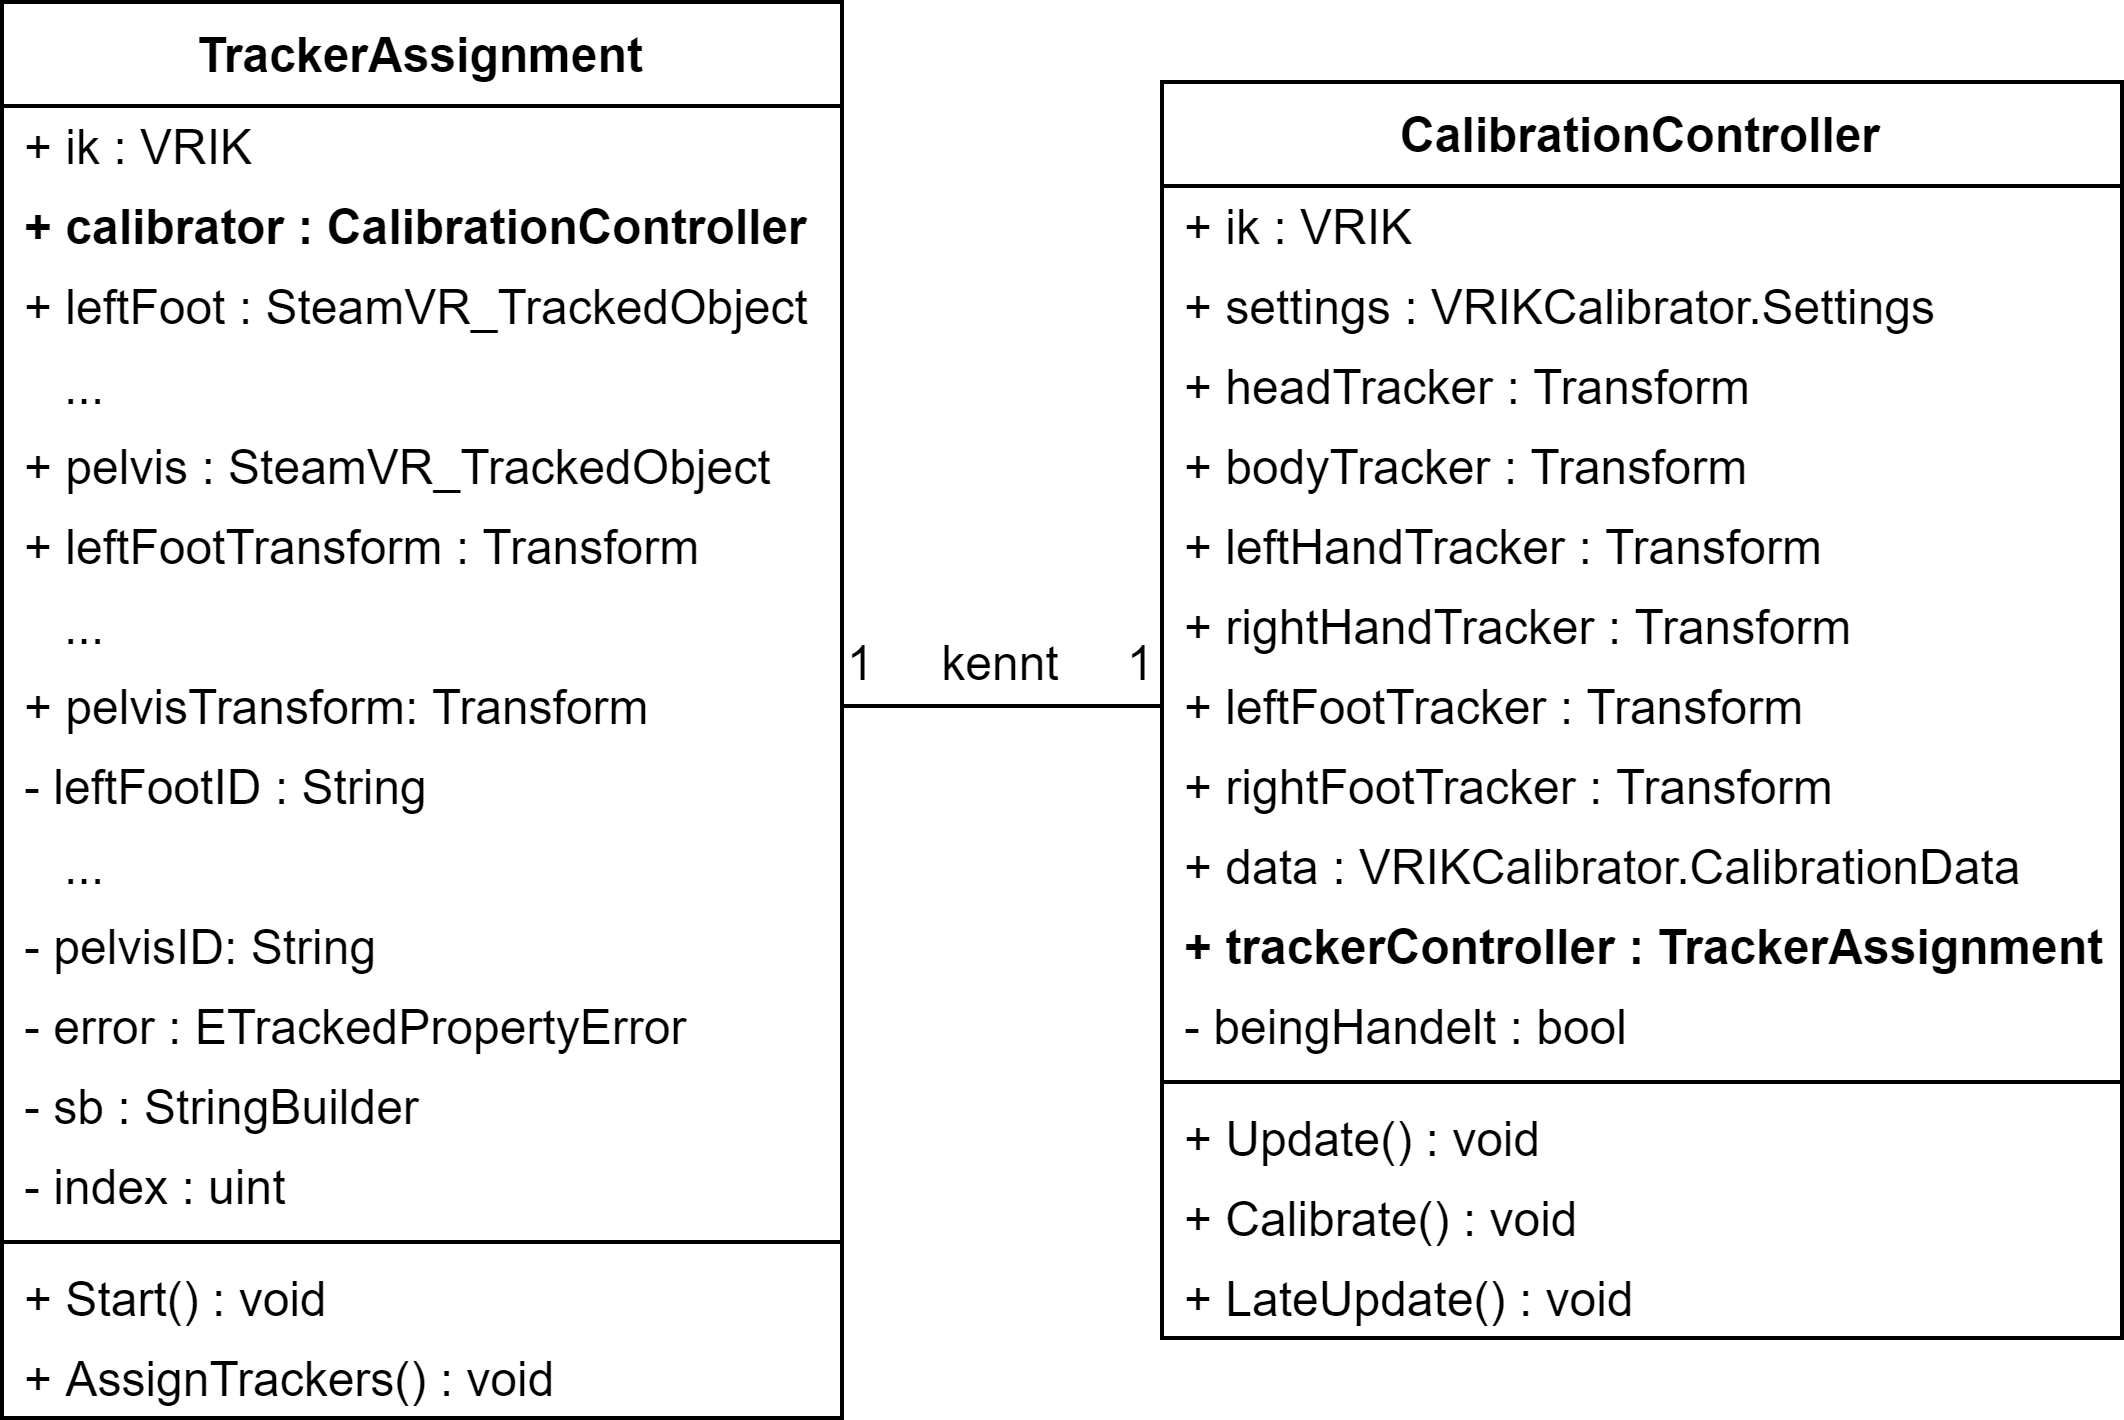

The diagram above was exported from draw.io. Its source (the exported page's mxGraphModel, read from the mxfile embedded in the PNG):
<mxGraphModel dx="813" dy="407" grid="1" gridSize="10" guides="1" tooltips="1" connect="1" arrows="1" fold="1" page="1" pageScale="1" pageWidth="827" pageHeight="1169" math="0" shadow="0">
  <root>
    <mxCell id="0" />
    <mxCell id="1" parent="0" />
    <mxCell id="Vg8fWKWwiWYTTE3KsRa9-35" value="" style="endArrow=none;html=1;exitX=1;exitY=0.5;exitDx=0;exitDy=0;entryX=0;entryY=0.5;entryDx=0;entryDy=0;" edge="1" parent="1" source="Vg8fWKWwiWYTTE3KsRa9-9" target="Vg8fWKWwiWYTTE3KsRa9-26">
      <mxGeometry width="50" height="50" relative="1" as="geometry">
        <mxPoint x="320" y="300" as="sourcePoint" />
        <mxPoint x="370" y="250" as="targetPoint" />
      </mxGeometry>
    </mxCell>
    <mxCell id="Vg8fWKWwiWYTTE3KsRa9-36" value="1" style="text;html=1;strokeColor=none;fillColor=none;align=center;verticalAlign=middle;whiteSpace=wrap;rounded=0;" vertex="1" parent="1">
      <mxGeometry x="290" y="235" width="10" height="20" as="geometry" />
    </mxCell>
    <mxCell id="Vg8fWKWwiWYTTE3KsRa9-37" value="1" style="text;html=1;strokeColor=none;fillColor=none;align=center;verticalAlign=middle;whiteSpace=wrap;rounded=0;" vertex="1" parent="1">
      <mxGeometry x="360" y="235" width="10" height="20" as="geometry" />
    </mxCell>
    <mxCell id="Vg8fWKWwiWYTTE3KsRa9-38" value="kennt" style="text;html=1;strokeColor=none;fillColor=none;align=center;verticalAlign=middle;whiteSpace=wrap;rounded=0;" vertex="1" parent="1">
      <mxGeometry x="310" y="230" width="40" height="30" as="geometry" />
    </mxCell>
    <mxCell id="Vg8fWKWwiWYTTE3KsRa9-1" value="TrackerAssignment" style="swimlane;fontStyle=1;align=center;verticalAlign=top;childLayout=stackLayout;horizontal=1;startSize=26;horizontalStack=0;resizeParent=1;resizeParentMax=0;resizeLast=0;collapsible=1;marginBottom=0;" vertex="1" parent="1">
      <mxGeometry x="80" y="80" width="210" height="354" as="geometry" />
    </mxCell>
    <mxCell id="Vg8fWKWwiWYTTE3KsRa9-39" value="+ ik : VRIK" style="text;strokeColor=none;fillColor=none;align=left;verticalAlign=middle;spacingLeft=4;spacingRight=4;overflow=hidden;rotatable=0;points=[[0,0.5],[1,0.5]];portConstraint=eastwest;" vertex="1" parent="Vg8fWKWwiWYTTE3KsRa9-1">
      <mxGeometry y="26" width="210" height="20" as="geometry" />
    </mxCell>
    <mxCell id="Vg8fWKWwiWYTTE3KsRa9-3" value="+ calibrator : CalibrationController" style="text;strokeColor=none;fillColor=none;align=left;verticalAlign=middle;spacingLeft=4;spacingRight=4;overflow=hidden;rotatable=0;points=[[0,0.5],[1,0.5]];portConstraint=eastwest;fontStyle=1" vertex="1" parent="Vg8fWKWwiWYTTE3KsRa9-1">
      <mxGeometry y="46" width="210" height="20" as="geometry" />
    </mxCell>
    <mxCell id="Vg8fWKWwiWYTTE3KsRa9-4" value="+ leftFoot : SteamVR_TrackedObject" style="text;strokeColor=none;fillColor=none;align=left;verticalAlign=middle;spacingLeft=4;spacingRight=4;overflow=hidden;rotatable=0;points=[[0,0.5],[1,0.5]];portConstraint=eastwest;" vertex="1" parent="Vg8fWKWwiWYTTE3KsRa9-1">
      <mxGeometry y="66" width="210" height="20" as="geometry" />
    </mxCell>
    <mxCell id="Vg8fWKWwiWYTTE3KsRa9-5" value="   ..." style="text;strokeColor=none;fillColor=none;align=left;verticalAlign=middle;spacingLeft=4;spacingRight=4;overflow=hidden;rotatable=0;points=[[0,0.5],[1,0.5]];portConstraint=eastwest;" vertex="1" parent="Vg8fWKWwiWYTTE3KsRa9-1">
      <mxGeometry y="86" width="210" height="20" as="geometry" />
    </mxCell>
    <mxCell id="Vg8fWKWwiWYTTE3KsRa9-6" value="+ pelvis : SteamVR_TrackedObject" style="text;strokeColor=none;fillColor=none;align=left;verticalAlign=middle;spacingLeft=4;spacingRight=4;overflow=hidden;rotatable=0;points=[[0,0.5],[1,0.5]];portConstraint=eastwest;" vertex="1" parent="Vg8fWKWwiWYTTE3KsRa9-1">
      <mxGeometry y="106" width="210" height="20" as="geometry" />
    </mxCell>
    <mxCell id="Vg8fWKWwiWYTTE3KsRa9-7" value="+ leftFootTransform : Transform" style="text;strokeColor=none;fillColor=none;align=left;verticalAlign=middle;spacingLeft=4;spacingRight=4;overflow=hidden;rotatable=0;points=[[0,0.5],[1,0.5]];portConstraint=eastwest;" vertex="1" parent="Vg8fWKWwiWYTTE3KsRa9-1">
      <mxGeometry y="126" width="210" height="20" as="geometry" />
    </mxCell>
    <mxCell id="Vg8fWKWwiWYTTE3KsRa9-8" value="   ..." style="text;strokeColor=none;fillColor=none;align=left;verticalAlign=middle;spacingLeft=4;spacingRight=4;overflow=hidden;rotatable=0;points=[[0,0.5],[1,0.5]];portConstraint=eastwest;" vertex="1" parent="Vg8fWKWwiWYTTE3KsRa9-1">
      <mxGeometry y="146" width="210" height="20" as="geometry" />
    </mxCell>
    <mxCell id="Vg8fWKWwiWYTTE3KsRa9-9" value="+ pelvisTransform: Transform" style="text;strokeColor=none;fillColor=none;align=left;verticalAlign=middle;spacingLeft=4;spacingRight=4;overflow=hidden;rotatable=0;points=[[0,0.5],[1,0.5]];portConstraint=eastwest;" vertex="1" parent="Vg8fWKWwiWYTTE3KsRa9-1">
      <mxGeometry y="166" width="210" height="20" as="geometry" />
    </mxCell>
    <mxCell id="Vg8fWKWwiWYTTE3KsRa9-10" value="- leftFootID : String" style="text;strokeColor=none;fillColor=none;align=left;verticalAlign=middle;spacingLeft=4;spacingRight=4;overflow=hidden;rotatable=0;points=[[0,0.5],[1,0.5]];portConstraint=eastwest;" vertex="1" parent="Vg8fWKWwiWYTTE3KsRa9-1">
      <mxGeometry y="186" width="210" height="20" as="geometry" />
    </mxCell>
    <mxCell id="Vg8fWKWwiWYTTE3KsRa9-11" value="   ..." style="text;strokeColor=none;fillColor=none;align=left;verticalAlign=middle;spacingLeft=4;spacingRight=4;overflow=hidden;rotatable=0;points=[[0,0.5],[1,0.5]];portConstraint=eastwest;" vertex="1" parent="Vg8fWKWwiWYTTE3KsRa9-1">
      <mxGeometry y="206" width="210" height="20" as="geometry" />
    </mxCell>
    <mxCell id="Vg8fWKWwiWYTTE3KsRa9-12" value="- pelvisID: String" style="text;strokeColor=none;fillColor=none;align=left;verticalAlign=middle;spacingLeft=4;spacingRight=4;overflow=hidden;rotatable=0;points=[[0,0.5],[1,0.5]];portConstraint=eastwest;" vertex="1" parent="Vg8fWKWwiWYTTE3KsRa9-1">
      <mxGeometry y="226" width="210" height="20" as="geometry" />
    </mxCell>
    <mxCell id="Vg8fWKWwiWYTTE3KsRa9-13" value="- error : ETrackedPropertyError" style="text;strokeColor=none;fillColor=none;align=left;verticalAlign=middle;spacingLeft=4;spacingRight=4;overflow=hidden;rotatable=0;points=[[0,0.5],[1,0.5]];portConstraint=eastwest;" vertex="1" parent="Vg8fWKWwiWYTTE3KsRa9-1">
      <mxGeometry y="246" width="210" height="20" as="geometry" />
    </mxCell>
    <mxCell id="Vg8fWKWwiWYTTE3KsRa9-14" value="- sb : StringBuilder" style="text;strokeColor=none;fillColor=none;align=left;verticalAlign=middle;spacingLeft=4;spacingRight=4;overflow=hidden;rotatable=0;points=[[0,0.5],[1,0.5]];portConstraint=eastwest;" vertex="1" parent="Vg8fWKWwiWYTTE3KsRa9-1">
      <mxGeometry y="266" width="210" height="20" as="geometry" />
    </mxCell>
    <mxCell id="Vg8fWKWwiWYTTE3KsRa9-15" value="- index : uint" style="text;strokeColor=none;fillColor=none;align=left;verticalAlign=middle;spacingLeft=4;spacingRight=4;overflow=hidden;rotatable=0;points=[[0,0.5],[1,0.5]];portConstraint=eastwest;" vertex="1" parent="Vg8fWKWwiWYTTE3KsRa9-1">
      <mxGeometry y="286" width="210" height="20" as="geometry" />
    </mxCell>
    <mxCell id="Vg8fWKWwiWYTTE3KsRa9-16" value="" style="line;strokeWidth=1;fillColor=none;align=left;verticalAlign=middle;spacingTop=-1;spacingLeft=3;spacingRight=3;rotatable=0;labelPosition=right;points=[];portConstraint=eastwest;" vertex="1" parent="Vg8fWKWwiWYTTE3KsRa9-1">
      <mxGeometry y="306" width="210" height="8" as="geometry" />
    </mxCell>
    <mxCell id="Vg8fWKWwiWYTTE3KsRa9-17" value="+ Start() : void" style="text;strokeColor=none;fillColor=none;align=left;verticalAlign=middle;spacingLeft=4;spacingRight=4;overflow=hidden;rotatable=0;points=[[0,0.5],[1,0.5]];portConstraint=eastwest;" vertex="1" parent="Vg8fWKWwiWYTTE3KsRa9-1">
      <mxGeometry y="314" width="210" height="20" as="geometry" />
    </mxCell>
    <mxCell id="Vg8fWKWwiWYTTE3KsRa9-18" value="+ AssignTrackers() : void" style="text;strokeColor=none;fillColor=none;align=left;verticalAlign=middle;spacingLeft=4;spacingRight=4;overflow=hidden;rotatable=0;points=[[0,0.5],[1,0.5]];portConstraint=eastwest;" vertex="1" parent="Vg8fWKWwiWYTTE3KsRa9-1">
      <mxGeometry y="334" width="210" height="20" as="geometry" />
    </mxCell>
    <mxCell id="Vg8fWKWwiWYTTE3KsRa9-19" value="CalibrationController" style="swimlane;fontStyle=1;align=center;verticalAlign=top;childLayout=stackLayout;horizontal=1;startSize=26;horizontalStack=0;resizeParent=1;resizeParentMax=0;resizeLast=0;collapsible=1;marginBottom=0;" vertex="1" parent="1">
      <mxGeometry x="370" y="100" width="240" height="314" as="geometry" />
    </mxCell>
    <mxCell id="Vg8fWKWwiWYTTE3KsRa9-40" value="+ ik : VRIK" style="text;strokeColor=none;fillColor=none;align=left;verticalAlign=middle;spacingLeft=4;spacingRight=4;overflow=hidden;rotatable=0;points=[[0,0.5],[1,0.5]];portConstraint=eastwest;" vertex="1" parent="Vg8fWKWwiWYTTE3KsRa9-19">
      <mxGeometry y="26" width="240" height="20" as="geometry" />
    </mxCell>
    <mxCell id="Vg8fWKWwiWYTTE3KsRa9-21" value="+ settings : VRIKCalibrator.Settings" style="text;strokeColor=none;fillColor=none;align=left;verticalAlign=middle;spacingLeft=4;spacingRight=4;overflow=hidden;rotatable=0;points=[[0,0.5],[1,0.5]];portConstraint=eastwest;" vertex="1" parent="Vg8fWKWwiWYTTE3KsRa9-19">
      <mxGeometry y="46" width="240" height="20" as="geometry" />
    </mxCell>
    <mxCell id="Vg8fWKWwiWYTTE3KsRa9-22" value="+ headTracker : Transform" style="text;strokeColor=none;fillColor=none;align=left;verticalAlign=middle;spacingLeft=4;spacingRight=4;overflow=hidden;rotatable=0;points=[[0,0.5],[1,0.5]];portConstraint=eastwest;" vertex="1" parent="Vg8fWKWwiWYTTE3KsRa9-19">
      <mxGeometry y="66" width="240" height="20" as="geometry" />
    </mxCell>
    <mxCell id="Vg8fWKWwiWYTTE3KsRa9-23" value="+ bodyTracker : Transform" style="text;strokeColor=none;fillColor=none;align=left;verticalAlign=middle;spacingLeft=4;spacingRight=4;overflow=hidden;rotatable=0;points=[[0,0.5],[1,0.5]];portConstraint=eastwest;" vertex="1" parent="Vg8fWKWwiWYTTE3KsRa9-19">
      <mxGeometry y="86" width="240" height="20" as="geometry" />
    </mxCell>
    <mxCell id="Vg8fWKWwiWYTTE3KsRa9-24" value="+ leftHandTracker : Transform" style="text;strokeColor=none;fillColor=none;align=left;verticalAlign=middle;spacingLeft=4;spacingRight=4;overflow=hidden;rotatable=0;points=[[0,0.5],[1,0.5]];portConstraint=eastwest;" vertex="1" parent="Vg8fWKWwiWYTTE3KsRa9-19">
      <mxGeometry y="106" width="240" height="20" as="geometry" />
    </mxCell>
    <mxCell id="Vg8fWKWwiWYTTE3KsRa9-25" value="+ rightHandTracker : Transform" style="text;strokeColor=none;fillColor=none;align=left;verticalAlign=middle;spacingLeft=4;spacingRight=4;overflow=hidden;rotatable=0;points=[[0,0.5],[1,0.5]];portConstraint=eastwest;" vertex="1" parent="Vg8fWKWwiWYTTE3KsRa9-19">
      <mxGeometry y="126" width="240" height="20" as="geometry" />
    </mxCell>
    <mxCell id="Vg8fWKWwiWYTTE3KsRa9-26" value="+ leftFootTracker : Transform" style="text;strokeColor=none;fillColor=none;align=left;verticalAlign=middle;spacingLeft=4;spacingRight=4;overflow=hidden;rotatable=0;points=[[0,0.5],[1,0.5]];portConstraint=eastwest;" vertex="1" parent="Vg8fWKWwiWYTTE3KsRa9-19">
      <mxGeometry y="146" width="240" height="20" as="geometry" />
    </mxCell>
    <mxCell id="Vg8fWKWwiWYTTE3KsRa9-27" value="+ rightFootTracker : Transform" style="text;strokeColor=none;fillColor=none;align=left;verticalAlign=middle;spacingLeft=4;spacingRight=4;overflow=hidden;rotatable=0;points=[[0,0.5],[1,0.5]];portConstraint=eastwest;" vertex="1" parent="Vg8fWKWwiWYTTE3KsRa9-19">
      <mxGeometry y="166" width="240" height="20" as="geometry" />
    </mxCell>
    <mxCell id="Vg8fWKWwiWYTTE3KsRa9-28" value="+ data : VRIKCalibrator.CalibrationData" style="text;strokeColor=none;fillColor=none;align=left;verticalAlign=middle;spacingLeft=4;spacingRight=4;overflow=hidden;rotatable=0;points=[[0,0.5],[1,0.5]];portConstraint=eastwest;" vertex="1" parent="Vg8fWKWwiWYTTE3KsRa9-19">
      <mxGeometry y="186" width="240" height="20" as="geometry" />
    </mxCell>
    <mxCell id="Vg8fWKWwiWYTTE3KsRa9-29" value="+ trackerController : TrackerAssignment" style="text;strokeColor=none;fillColor=none;align=left;verticalAlign=middle;spacingLeft=4;spacingRight=4;overflow=hidden;rotatable=0;points=[[0,0.5],[1,0.5]];portConstraint=eastwest;fontStyle=1" vertex="1" parent="Vg8fWKWwiWYTTE3KsRa9-19">
      <mxGeometry y="206" width="240" height="20" as="geometry" />
    </mxCell>
    <mxCell id="Vg8fWKWwiWYTTE3KsRa9-30" value="- beingHandelt : bool" style="text;strokeColor=none;fillColor=none;align=left;verticalAlign=middle;spacingLeft=4;spacingRight=4;overflow=hidden;rotatable=0;points=[[0,0.5],[1,0.5]];portConstraint=eastwest;" vertex="1" parent="Vg8fWKWwiWYTTE3KsRa9-19">
      <mxGeometry y="226" width="240" height="20" as="geometry" />
    </mxCell>
    <mxCell id="Vg8fWKWwiWYTTE3KsRa9-31" value="" style="line;strokeWidth=1;fillColor=none;align=left;verticalAlign=middle;spacingTop=-1;spacingLeft=3;spacingRight=3;rotatable=0;labelPosition=right;points=[];portConstraint=eastwest;" vertex="1" parent="Vg8fWKWwiWYTTE3KsRa9-19">
      <mxGeometry y="246" width="240" height="8" as="geometry" />
    </mxCell>
    <mxCell id="Vg8fWKWwiWYTTE3KsRa9-32" value="+ Update() : void" style="text;strokeColor=none;fillColor=none;align=left;verticalAlign=middle;spacingLeft=4;spacingRight=4;overflow=hidden;rotatable=0;points=[[0,0.5],[1,0.5]];portConstraint=eastwest;" vertex="1" parent="Vg8fWKWwiWYTTE3KsRa9-19">
      <mxGeometry y="254" width="240" height="20" as="geometry" />
    </mxCell>
    <mxCell id="Vg8fWKWwiWYTTE3KsRa9-33" value="+ Calibrate() : void" style="text;strokeColor=none;fillColor=none;align=left;verticalAlign=middle;spacingLeft=4;spacingRight=4;overflow=hidden;rotatable=0;points=[[0,0.5],[1,0.5]];portConstraint=eastwest;" vertex="1" parent="Vg8fWKWwiWYTTE3KsRa9-19">
      <mxGeometry y="274" width="240" height="20" as="geometry" />
    </mxCell>
    <mxCell id="Vg8fWKWwiWYTTE3KsRa9-34" value="+ LateUpdate() : void" style="text;strokeColor=none;fillColor=none;align=left;verticalAlign=middle;spacingLeft=4;spacingRight=4;overflow=hidden;rotatable=0;points=[[0,0.5],[1,0.5]];portConstraint=eastwest;" vertex="1" parent="Vg8fWKWwiWYTTE3KsRa9-19">
      <mxGeometry y="294" width="240" height="20" as="geometry" />
    </mxCell>
  </root>
</mxGraphModel>